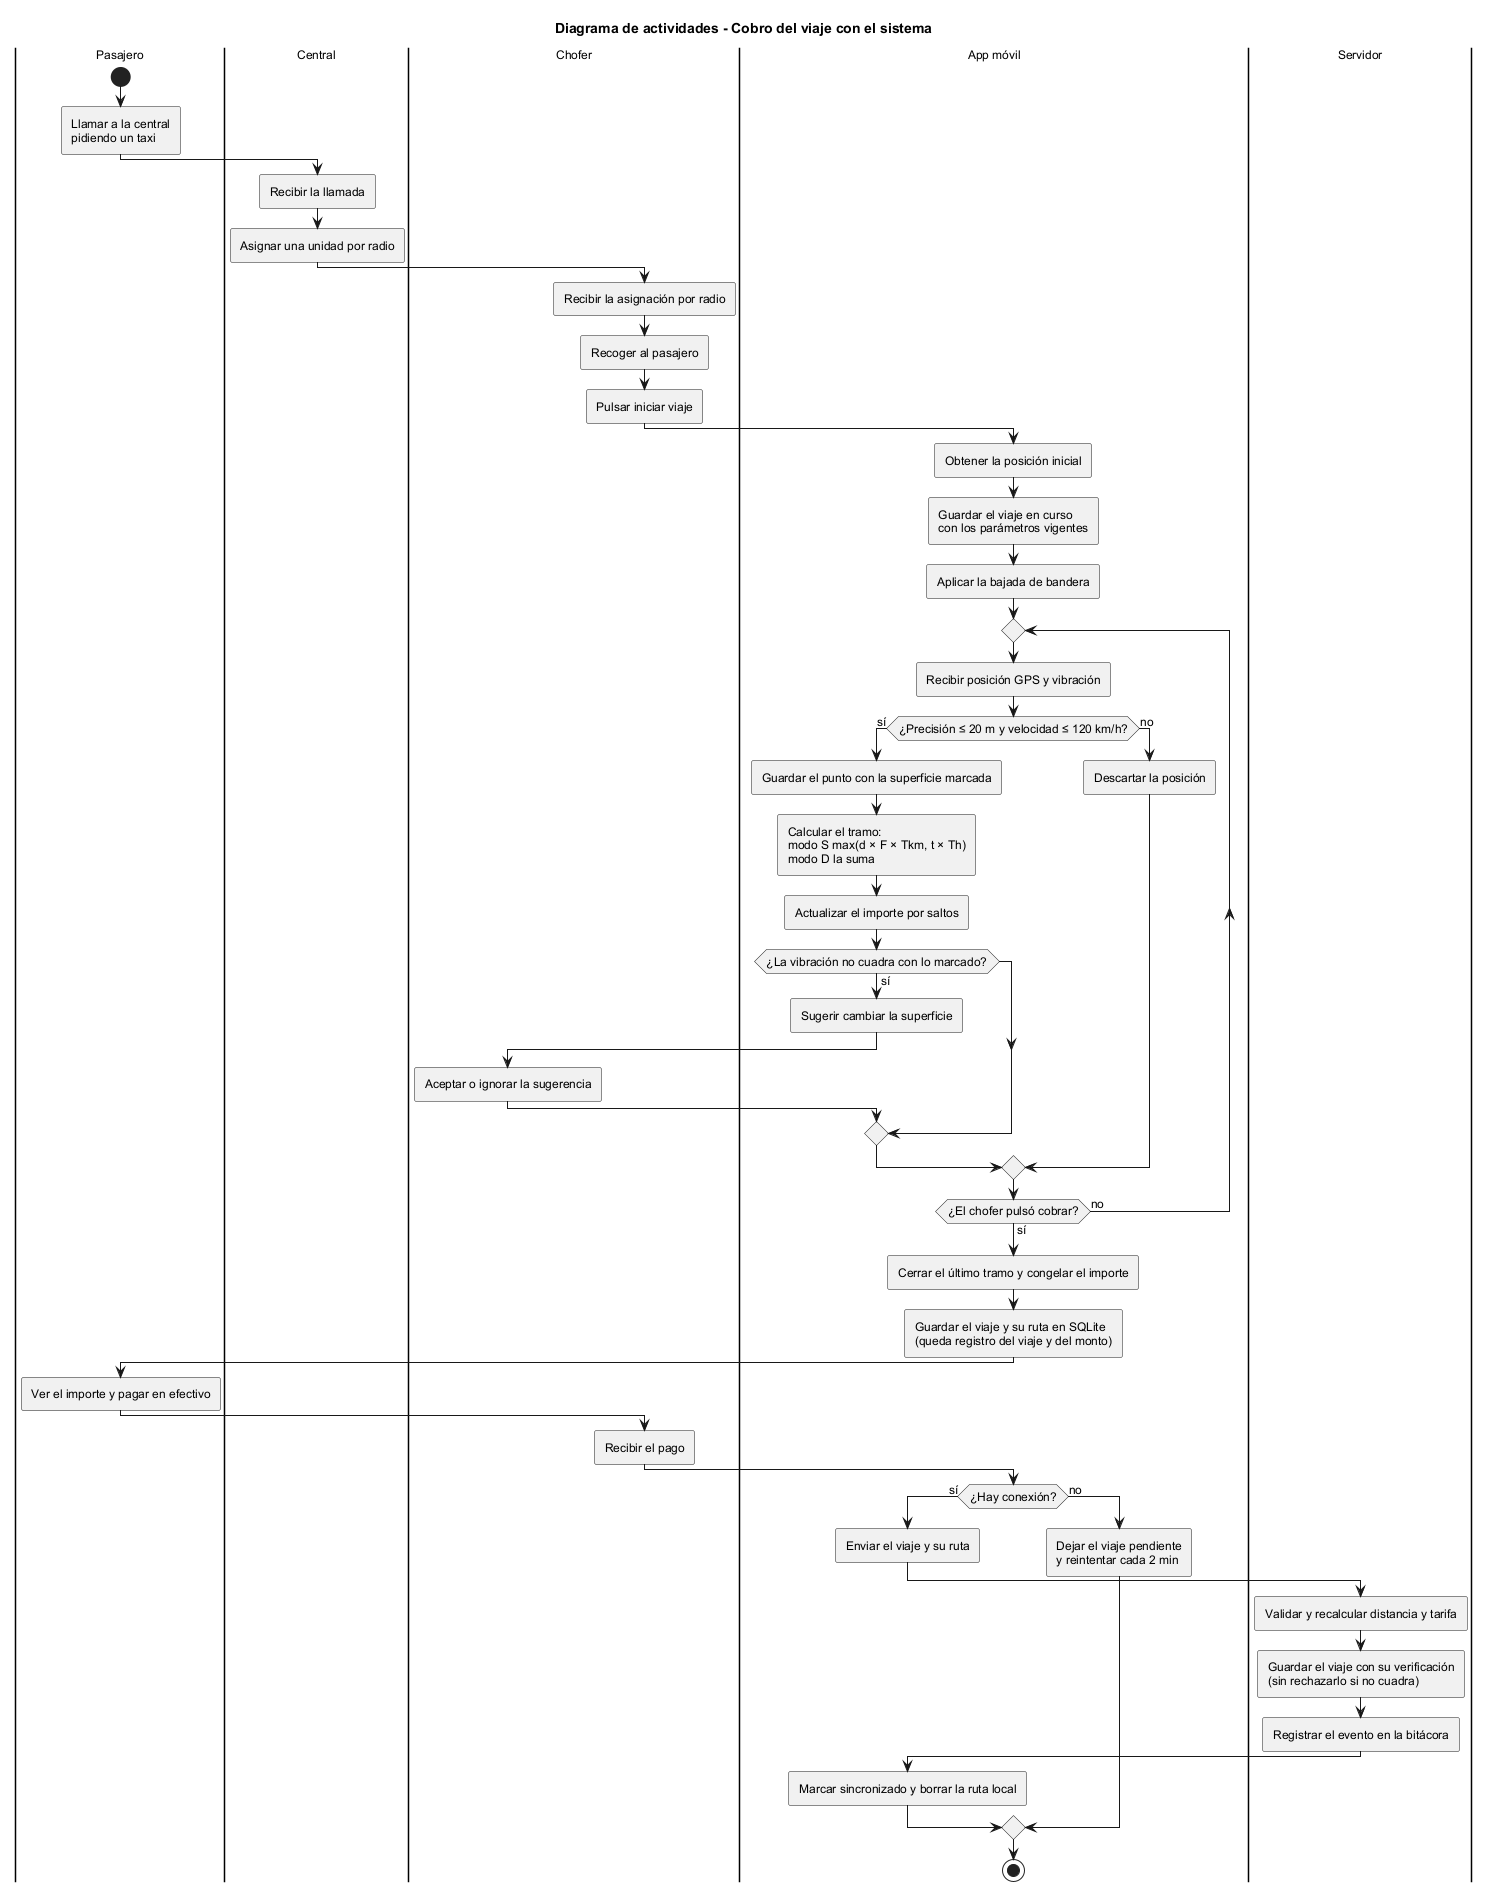

The diagram above was rendered by PlantUML. Its source (embedded in the PNG):
@startuml act02_proceso_sistema
!pragma layout smetana
!include estilo.iuml
title Diagrama de actividades - Cobro del viaje con el sistema

|Pasajero|
start
:Llamar a la central\npidiendo un taxi;
|Central|
:Recibir la llamada;
:Asignar una unidad por radio;
|Chofer|
:Recibir la asignación por radio;
:Recoger al pasajero;
:Pulsar iniciar viaje;
|App móvil|
:Obtener la posición inicial;
:Guardar el viaje en curso\ncon los parámetros vigentes;
:Aplicar la bajada de bandera;
repeat
  :Recibir posición GPS y vibración;
  if (¿Precisión ≤ 20 m y velocidad ≤ 120 km/h?) then (sí)
    :Guardar el punto con la superficie marcada;
    :Calcular el tramo:\nmodo S max(d × F × Tkm, t × Th)\nmodo D la suma;
    :Actualizar el importe por saltos;
    if (¿La vibración no cuadra con lo marcado?) then (sí)
      :Sugerir cambiar la superficie;
      |Chofer|
      :Aceptar o ignorar la sugerencia;
      |App móvil|
    endif
  else (no)
    :Descartar la posición;
  endif
repeat while (¿El chofer pulsó cobrar?) is (no) not (sí)
:Cerrar el último tramo y congelar el importe;
:Guardar el viaje y su ruta en SQLite
(queda registro del viaje y del monto);
|Pasajero|
:Ver el importe y pagar en efectivo;
|Chofer|
:Recibir el pago;
|App móvil|
if (¿Hay conexión?) then (sí)
  :Enviar el viaje y su ruta;
  |Servidor|
  :Validar y recalcular distancia y tarifa;
  :Guardar el viaje con su verificación\n(sin rechazarlo si no cuadra);
  :Registrar el evento en la bitácora;
  |App móvil|
  :Marcar sincronizado y borrar la ruta local;
else (no)
  :Dejar el viaje pendiente\ny reintentar cada 2 min;
endif
stop
@enduml